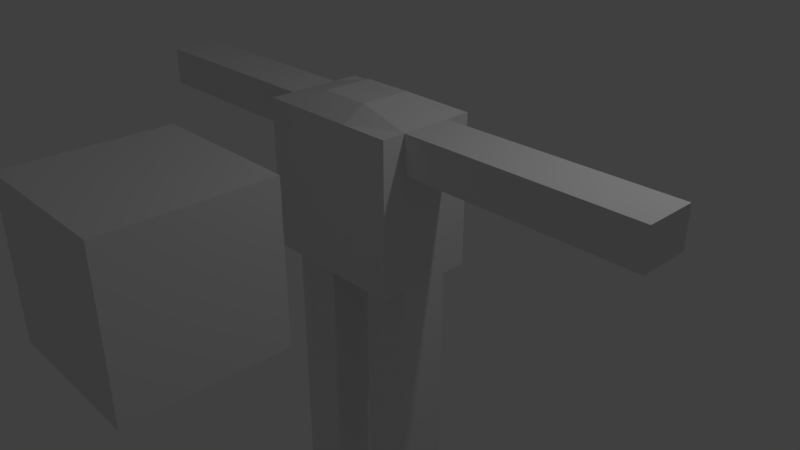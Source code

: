 # Source: guy.blend  (saved by Blender 2.79.0; exported with 4.5.12 LTS)
import bpy
from mathutils import Matrix  # noqa: F401  (used for matrix-valued properties, if any)

bpy.ops.wm.read_factory_settings(use_empty=True)
scene = bpy.context.scene
scene.name = 'Scene'

# ---- collections
col_collection_1 = bpy.data.collections.new('Collection 1'); scene.collection.children.link(col_collection_1)

# ---- materials (node trees are filled in below, after node groups)
mat_material = bpy.data.materials.new('Material')
mat_material.alpha_threshold = 0.0
mat_material.use_transparent_shadow = False
mat_material.roughness = 0.5
mat_material.line_color = (0.0, 0.0, 0.0, 1.0)

# ---- material node trees

# ---- world
world_world = bpy.data.worlds.new('World'); scene.world = world_world
world_world.color = (0.05088, 0.05088, 0.05088)
world_world.use_sun_shadow = False
world_world.sun_shadow_jitter_overblur = 0.0
world_world.cycles.sampling_method = 'MANUAL'

# ---- cameras
cam_camera = bpy.data.cameras.new('Camera')
cam_camera.clip_end = 100.0
cam_camera.lens = 35.0
cam_camera.sensor_width = 32.0
cam_camera.sensor_height = 18.0
cam_camera.ortho_scale = 7.314
cam_camera.dof.focus_distance = 0.0
cam_camera.dof.aperture_fstop = 128.0

# ---- lights
light_lamp = bpy.data.lights.new('Lamp', 'POINT')
light_lamp.transmission_factor = 0.0
light_lamp.cutoff_distance = 30.0
light_lamp.energy = 100.0
light_lamp.shadow_buffer_clip_start = 1.001
light_lamp.shadow_soft_size = 0.1
light_lamp.shadow_maximum_resolution = 0.006
light_lamp.use_absolute_resolution = True

# ---- meshes
me_cube_001 = bpy.data.meshes.new('Cube.001')
me_cube_001.from_pydata([(-1.0, -0.6435, -1.0), (-1.0, -0.6435, 1.0), (-1.0, 0.6778, -1.0), (-1.0, 0.6778, 1.0), (1.0, -0.6435, -1.0), (1.0, -0.6435, 1.0), (1.0, 0.6778, -1.0), (1.0, 0.6778, 1.0), (-1.0, 0.3333, -1.0), (-1.0, -0.3333, -1.0), (-1.0, -0.3333, 1.0), (-1.0, 0.3333, 1.0), (1.0, -0.3333, -1.0), (1.0, 0.3333, -1.0), (1.0, 0.3333, 1.0), (1.0, -0.3333, 1.0), (0.3333, 0.6778, -1.0), (-0.3333, 0.6778, -1.0), (-0.3333, 0.6778, 1.0), (0.3333, 0.6778, 1.0), (-0.3333, -0.6435, -1.0), (0.3333, -0.6435, -1.0), (0.3333, -0.6435, 1.0), (-0.3333, -0.6435, 1.0), (-0.3333, 0.3333, 1.177), (0.3333, 0.3333, 1.177), (-0.3333, -0.3333, 1.177), (0.3333, -0.3333, 1.177), (0.3333, 0.3333, -1.0), (-0.3333, 0.3333, -1.0), (0.3333, -0.3333, -1.0), (-0.3333, -0.3333, -1.0), (-1.0, -0.6435, -0.5), (-1.0, -0.6435, 0.0), (-1.0, -0.6435, 0.5), (-1.0, 0.6778, 0.5), (-1.0, 0.6778, 0.0), (-1.0, 0.6778, -0.5), (1.0, 0.6778, 0.5), (1.0, 0.6778, 0.0), (1.0, 0.6778, -0.5), (1.0, -0.6435, 0.5), (1.0, -0.6435, 0.0), (1.0, -0.6435, -0.5), (1.0, 0.3333, 0.5), (1.0, 0.3333, 0.0), (1.0, 0.3333, -0.5), (1.0, -0.3333, 0.5), (1.0, -0.3333, 0.0), (1.0, -0.3333, -0.5), (-1.0, -0.3333, 0.5), (-1.0, -0.3333, 0.0), (-1.0, -0.3333, -0.5), (-1.0, 0.3333, 0.5), (-1.0, 0.3333, 0.0), (-1.0, 0.3333, -0.5), (0.3333, -0.6435, 0.5), (0.3333, -0.6435, 0.0), (0.3333, -0.6435, -0.5), (-0.3333, -0.6435, 0.5), (-0.3333, -0.6435, 0.0), (-0.3333, -0.6435, -0.5), (-0.3333, 0.6778, 0.5), (-0.3333, 0.6778, 0.0), (-0.3333, 0.6778, -0.5), (0.3333, 0.6778, 0.5), (0.3333, 0.6778, 0.0), (0.3333, 0.6778, -0.5), (-2.33, -0.3333, 1.0), (-2.33, 0.3333, 1.0), (-2.33, -0.3333, 0.5), (-2.33, 0.3333, 0.5), (-3.757, -0.3333, 1.0), (-3.757, 0.3333, 1.0), (-3.757, -0.3333, 0.5), (-3.757, 0.3333, 0.5), (2.674, 0.3333, 1.0), (2.674, -0.3333, 1.0), (2.674, 0.3333, 0.5), (2.674, -0.3333, 0.5), (4.07, 0.3333, 1.0), (4.07, -0.3333, 1.0), (4.07, 0.3333, 0.5), (4.07, -0.3333, 0.5), (1.0, -0.3333, -3.177), (1.0, 0.3333, -3.177), (0.3333, 0.3333, -3.177), (0.3333, -0.3333, -3.177), (1.0, -0.3333, -4.767), (1.0, 0.3333, -4.767), (0.3333, 0.3333, -4.767), (0.3333, -0.3333, -4.767), (-1.0, 0.3333, -3.062), (-1.0, -0.3333, -3.062), (-0.3333, 0.3333, -3.062), (-0.3333, -0.3333, -3.062), (-1.0, 0.3333, -4.713), (-1.0, -0.3333, -4.713), (-0.3333, 0.3333, -4.713), (-0.3333, -0.3333, -4.713)], [], [(53, 11, 3, 35), (65, 19, 7, 38), (47, 15, 5, 41), (59, 23, 1, 34), (30, 12, 4, 21), (26, 10, 1, 23), (18, 3, 11, 24), (24, 11, 10, 26), (16, 6, 13, 28), (12, 30, 87, 84), (38, 7, 14, 44), (15, 47, 79, 77), (34, 1, 10, 50), (10, 11, 69, 68), (9, 8, 92, 93), (29, 28, 30, 31), (2, 17, 29, 8), (17, 16, 28, 29), (14, 25, 27, 15), (25, 24, 26, 27), (7, 19, 25, 14), (19, 18, 24, 25), (15, 27, 22, 5), (27, 26, 23, 22), (9, 31, 20, 0), (31, 30, 21, 20), (41, 5, 22, 56), (56, 22, 23, 59), (35, 3, 18, 62), (62, 18, 19, 65), (17, 64, 67, 16), (64, 63, 66, 67), (63, 62, 65, 66), (2, 37, 64, 17), (37, 36, 63, 64), (36, 35, 62, 63), (21, 58, 61, 20), (58, 57, 60, 61), (57, 56, 59, 60), (4, 43, 58, 21), (43, 42, 57, 58), (42, 41, 56, 57), (9, 52, 55, 8), (52, 51, 54, 55), (51, 50, 53, 54), (0, 32, 52, 9), (32, 33, 51, 52), (33, 34, 50, 51), (13, 46, 49, 12), (46, 45, 48, 49), (45, 44, 47, 48), (6, 40, 46, 13), (40, 39, 45, 46), (39, 38, 44, 45), (20, 61, 32, 0), (61, 60, 33, 32), (60, 59, 34, 33), (12, 49, 43, 4), (49, 48, 42, 43), (48, 47, 41, 42), (16, 67, 40, 6), (67, 66, 39, 40), (66, 65, 38, 39), (8, 55, 37, 2), (55, 54, 36, 37), (54, 53, 35, 36), (69, 71, 75, 73), (11, 53, 71, 69), (53, 50, 70, 71), (50, 10, 68, 70), (74, 72, 73, 75), (68, 69, 73, 72), (71, 70, 74, 75), (70, 68, 72, 74), (77, 79, 83, 81), (14, 15, 77, 76), (44, 14, 76, 78), (47, 44, 78, 79), (82, 80, 81, 83), (76, 77, 81, 80), (79, 78, 82, 83), (78, 76, 80, 82), (87, 86, 90, 91), (28, 13, 85, 86), (30, 28, 86, 87), (13, 12, 84, 85), (90, 89, 88, 91), (86, 85, 89, 90), (84, 87, 91, 88), (85, 84, 88, 89), (93, 92, 96, 97), (8, 29, 94, 92), (29, 31, 95, 94), (31, 9, 93, 95), (96, 98, 99, 97), (94, 95, 99, 98), (92, 94, 98, 96), (95, 93, 97, 99)])
me_cube_001.use_remesh_preserve_volume = False
me_cube_001.use_remesh_preserve_attributes = False
me_cube_001.use_mirror_vertex_groups = False
me_cube_001.update()
me_cube = bpy.data.meshes.new('Cube')
me_cube.from_pydata([(1.0, 1.0, -1.0), (1.0, -1.0, -1.0), (-1.0, -1.0, -1.0), (-1.0, 1.0, -1.0), (1.0, 1.0, 1.0), (1.0, -1.0, 1.0), (-1.0, -1.0, 1.0), (-1.0, 1.0, 1.0)], [], [(0, 1, 2, 3), (4, 7, 6, 5), (0, 4, 5, 1), (1, 5, 6, 2), (2, 6, 7, 3), (4, 0, 3, 7)])
me_cube.materials.append(mat_material)
me_cube.use_remesh_preserve_volume = False
me_cube.use_remesh_preserve_attributes = False
me_cube.use_mirror_vertex_groups = False
me_cube.update()

# ---- objects
ob_cube_001 = bpy.data.objects.new('Cube.001', me_cube_001)
ob_cube = bpy.data.objects.new('Cube', me_cube)
ob_lamp = bpy.data.objects.new('Lamp', light_lamp)
ob_camera = bpy.data.objects.new('Camera', cam_camera)

# ---- transforms, parenting, visibility, modifiers, constraints
ob_cube_001.location = (0.0, 0.0, 1.0)
ob_cube_001.lineart.crease_threshold = 0.0
ob_cube.location = (0.0, -3.0, 1.0)
ob_cube.lock_rotations_4d = False
ob_cube.empty_display_type = 'ARROWS'
ob_cube.lineart.crease_threshold = 0.0
ob_lamp.location = (4.076, 1.005, 5.904)
ob_lamp.rotation_euler = (0.6503, 0.05522, 1.866)
ob_lamp.lock_rotations_4d = False
ob_lamp.empty_display_type = 'ARROWS'
ob_lamp.color = (0.0, 0.0, 0.0, 0.0)
ob_lamp.lineart.crease_threshold = 0.0
ob_camera.location = (7.481, -6.508, 5.344)
ob_camera.rotation_euler = (1.109, 0.0, 0.8149)
ob_camera.lock_rotations_4d = False
ob_camera.empty_display_type = 'ARROWS'
ob_camera.color = (0.0, 0.0, 0.0, 0.0)
ob_camera.display_type = 'WIRE'
ob_camera.lineart.crease_threshold = 0.0

# ---- collection membership
col_collection_1.objects.link(ob_cube_001)
col_collection_1.objects.link(ob_cube)
col_collection_1.objects.link(ob_lamp)
col_collection_1.objects.link(ob_camera)

# ---- scene / render settings (as saved in the file)
scene.camera = ob_camera
scene.frame_start = 1; scene.frame_end = 250; scene.frame_set(1)
scene.render.engine = 'BLENDER_EEVEE_NEXT'
scene.render.resolution_percentage = 50
scene.render.dither_intensity = 0.0
scene.cycles.use_denoising = False
scene.cycles.samples = 128
scene.cycles.sampling_pattern = 'TABULATED_SOBOL'
scene.cycles.use_adaptive_sampling = False
scene.cycles.use_light_tree = False
scene.cycles.blur_glossy = 0.0
scene.cycles.sample_clamp_indirect = 0.0
scene.view_settings.view_transform = 'Standard'
bpy.context.view_layer.update()
